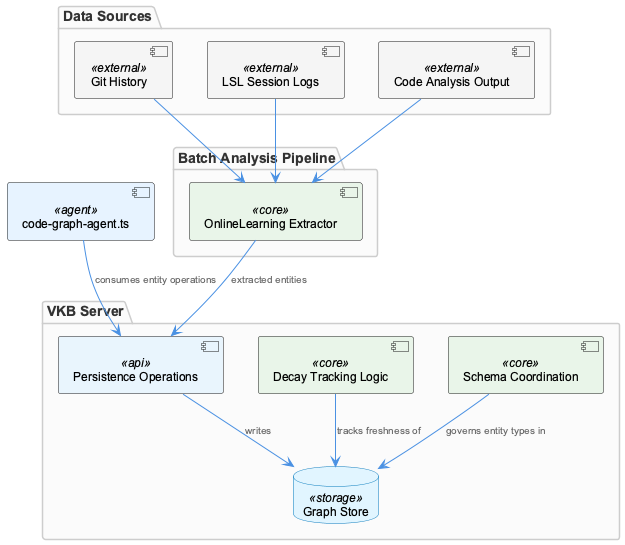

The diagram above was rendered by PlantUML. Its source (embedded in the PNG):
@startuml
!include /Users/Q284340/Agentic/coding/docs/puml/_standard-style.puml

package "Data Sources" {
  component "Git History" as git <<external>>
  component "LSL Session Logs" as lsl <<external>>
  component "Code Analysis Output" as code <<external>>
}

package "Batch Analysis Pipeline" {
  component "OnlineLearning Extractor" as extractor <<core>>
}

package "VKB Server" {
  component "Persistence Operations" as persist <<api>>
  component "Decay Tracking Logic" as decay <<core>>
  component "Schema Coordination" as schema <<core>>
  database "Graph Store" as graph <<storage>>
}

component "code-graph-agent.ts" as agent <<agent>>

git --> extractor
lsl --> extractor
code --> extractor

extractor --> persist : "extracted entities"
persist --> graph : "writes"
decay --> graph : "tracks freshness of"
schema --> graph : "governs entity types in"

agent --> persist : "consumes entity operations"

@enduml